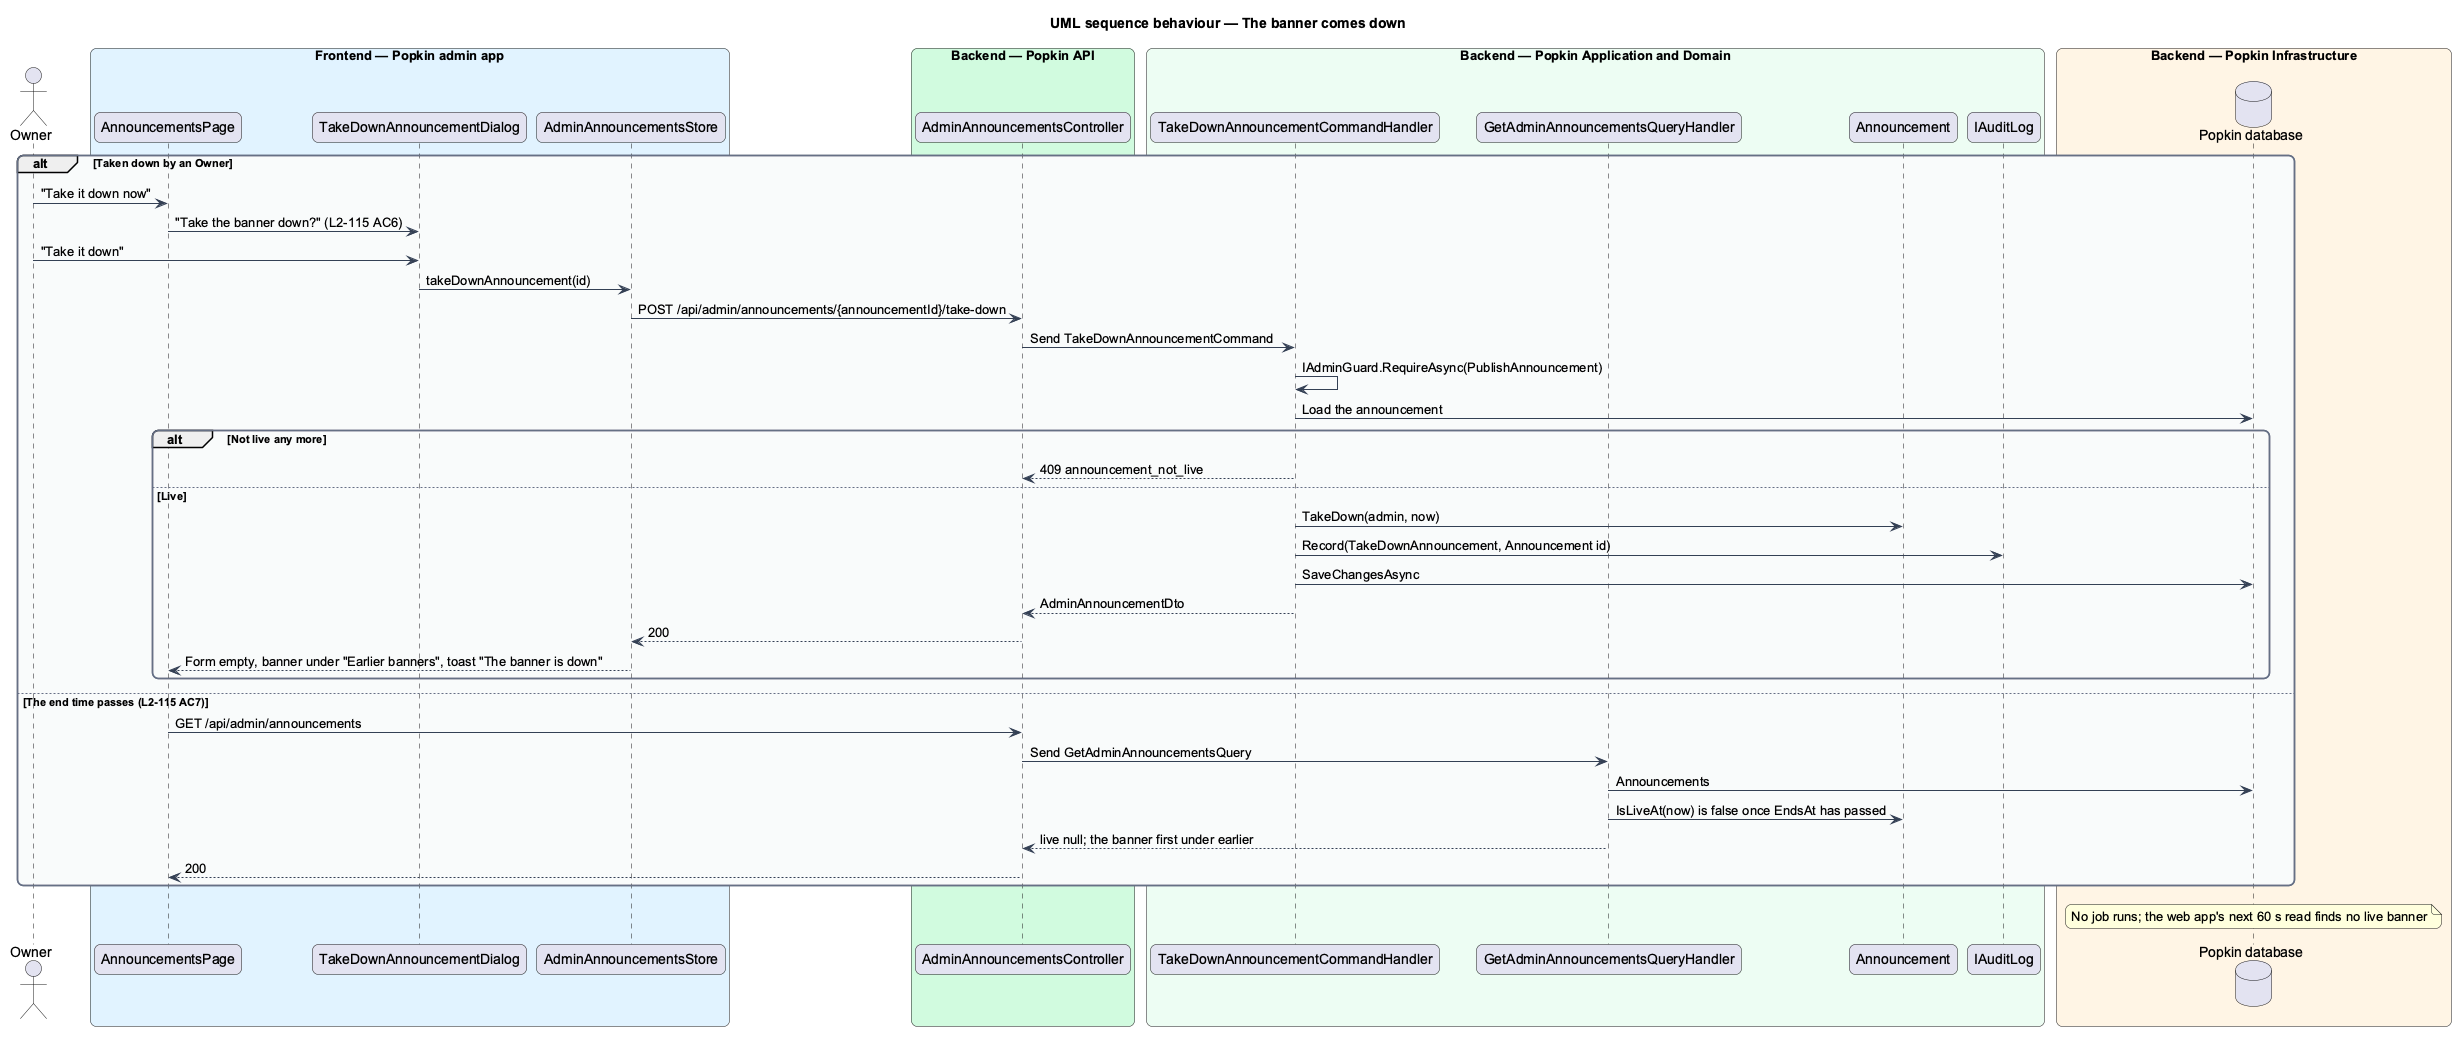

The diagram above was rendered by PlantUML. Its source (embedded in the PNG):
@startuml
title UML sequence behaviour — The banner comes down
skinparam backgroundColor #FFFFFF
skinparam shadowing false
skinparam roundcorner 12
skinparam defaultFontName Arial
skinparam ArrowColor #344054
skinparam rectangle {
  BorderColor #344054
  FontColor #101828
}
skinparam package {
  BorderColor #667085
  FontColor #101828
  BackgroundColor #F9FAFB
}
actor "Owner" as actor
box "Frontend — Popkin admin app" #E0F2FE
  participant "AnnouncementsPage" as page
  participant "TakeDownAnnouncementDialog" as dialog
  participant "AdminAnnouncementsStore" as store
end box
box "Backend — Popkin API" #D1FADF
  participant "AdminAnnouncementsController" as controller
end box
box "Backend — Popkin Application and Domain" #ECFDF3
  participant "TakeDownAnnouncementCommandHandler" as handler
  participant "GetAdminAnnouncementsQueryHandler" as query
  participant "Announcement" as entity
  participant "IAuditLog" as audit
end box
box "Backend — Popkin Infrastructure" #FFF4E5
  database "Popkin database" as db
end box
alt Taken down by an Owner
  actor -> page : "Take it down now"
  page -> dialog : "Take the banner down?" (L2-115 AC6)
  actor -> dialog : "Take it down"
  dialog -> store : takeDownAnnouncement(id)
  store -> controller : POST /api/admin/announcements/{announcementId}/take-down
  controller -> handler : Send TakeDownAnnouncementCommand
  handler -> handler : IAdminGuard.RequireAsync(PublishAnnouncement)
  handler -> db : Load the announcement
  alt Not live any more
    handler --> controller : 409 announcement_not_live
  else Live
    handler -> entity : TakeDown(admin, now)
    handler -> audit : Record(TakeDownAnnouncement, Announcement id)
    handler -> db : SaveChangesAsync
    handler --> controller : AdminAnnouncementDto
    controller --> store : 200
    store --> page : Form empty, banner under "Earlier banners", toast "The banner is down"
  end
else The end time passes (L2-115 AC7)
  page -> controller : GET /api/admin/announcements
  controller -> query : Send GetAdminAnnouncementsQuery
  query -> db : Announcements
  query -> entity : IsLiveAt(now) is false once EndsAt has passed
  query --> controller : live null; the banner first under earlier
  controller --> page : 200
end
note over db : No job runs; the web app's next 60 s read finds no live banner
@enduml